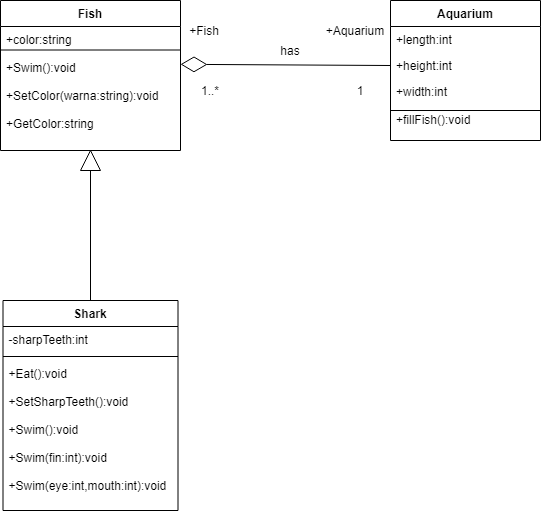

The diagram above was exported from draw.io. Its source (the exported page's mxGraphModel, read from the mxfile embedded in the PNG):
<mxGraphModel dx="1038" dy="588" grid="1" gridSize="10" guides="1" tooltips="1" connect="1" arrows="1" fold="1" page="1" pageScale="1" pageWidth="827" pageHeight="1169" math="0" shadow="0">
  <root>
    <mxCell id="WIyWlLk6GJQsqaUBKTNV-0" />
    <mxCell id="WIyWlLk6GJQsqaUBKTNV-1" parent="WIyWlLk6GJQsqaUBKTNV-0" />
    <mxCell id="vC7Qt6_hnQxV1tRllHp6-0" value="Fish" style="swimlane;fontStyle=1;align=center;verticalAlign=top;childLayout=stackLayout;horizontal=1;startSize=26;horizontalStack=0;resizeParent=1;resizeParentMax=0;resizeLast=0;collapsible=1;marginBottom=0;" parent="WIyWlLk6GJQsqaUBKTNV-1" vertex="1">
      <mxGeometry x="190" y="60" width="180" height="150" as="geometry" />
    </mxCell>
    <mxCell id="VvWM4rgnWC1p4ekKy6gF-2" value="" style="endArrow=none;html=1;" edge="1" parent="vC7Qt6_hnQxV1tRllHp6-0">
      <mxGeometry width="50" height="50" relative="1" as="geometry">
        <mxPoint y="49.5" as="sourcePoint" />
        <mxPoint x="180" y="49.5" as="targetPoint" />
      </mxGeometry>
    </mxCell>
    <mxCell id="vC7Qt6_hnQxV1tRllHp6-1" value="+color:string&#10;&#10;+Swim():void&#10;&#10;+SetColor(warna:string):void&#10;&#10;+GetColor:string" style="text;strokeColor=none;fillColor=none;align=left;verticalAlign=top;spacingLeft=4;spacingRight=4;overflow=hidden;rotatable=0;points=[[0,0.5],[1,0.5]];portConstraint=eastwest;" parent="vC7Qt6_hnQxV1tRllHp6-0" vertex="1">
      <mxGeometry y="26" width="180" height="124" as="geometry" />
    </mxCell>
    <mxCell id="vC7Qt6_hnQxV1tRllHp6-12" value="Shark" style="swimlane;fontStyle=1;align=center;verticalAlign=top;childLayout=stackLayout;horizontal=1;startSize=26;horizontalStack=0;resizeParent=1;resizeParentMax=0;resizeLast=0;collapsible=1;marginBottom=0;" parent="WIyWlLk6GJQsqaUBKTNV-1" vertex="1">
      <mxGeometry x="192.5" y="360" width="175" height="210" as="geometry" />
    </mxCell>
    <mxCell id="vC7Qt6_hnQxV1tRllHp6-13" value="-sharpTeeth:int" style="text;strokeColor=none;fillColor=none;align=left;verticalAlign=top;spacingLeft=4;spacingRight=4;overflow=hidden;rotatable=0;points=[[0,0.5],[1,0.5]];portConstraint=eastwest;" parent="vC7Qt6_hnQxV1tRllHp6-12" vertex="1">
      <mxGeometry y="26" width="175" height="26" as="geometry" />
    </mxCell>
    <mxCell id="vC7Qt6_hnQxV1tRllHp6-14" value="" style="line;strokeWidth=1;fillColor=none;align=left;verticalAlign=middle;spacingTop=-1;spacingLeft=3;spacingRight=3;rotatable=0;labelPosition=right;points=[];portConstraint=eastwest;" parent="vC7Qt6_hnQxV1tRllHp6-12" vertex="1">
      <mxGeometry y="52" width="175" height="8" as="geometry" />
    </mxCell>
    <mxCell id="vC7Qt6_hnQxV1tRllHp6-15" value="+Eat():void&#10;&#10;+SetSharpTeeth():void&#10;&#10;+Swim():void&#10;&#10;+Swim(fin:int):void&#10;&#10;+Swim(eye:int,mouth:int):void" style="text;strokeColor=none;fillColor=none;align=left;verticalAlign=top;spacingLeft=4;spacingRight=4;overflow=hidden;rotatable=0;points=[[0,0.5],[1,0.5]];portConstraint=eastwest;" parent="vC7Qt6_hnQxV1tRllHp6-12" vertex="1">
      <mxGeometry y="60" width="175" height="150" as="geometry" />
    </mxCell>
    <mxCell id="vC7Qt6_hnQxV1tRllHp6-16" value="Aquarium" style="swimlane;fontStyle=1;childLayout=stackLayout;horizontal=1;startSize=26;fillColor=none;horizontalStack=0;resizeParent=1;resizeParentMax=0;resizeLast=0;collapsible=1;marginBottom=0;" parent="WIyWlLk6GJQsqaUBKTNV-1" vertex="1">
      <mxGeometry x="580" y="60" width="150" height="140" as="geometry" />
    </mxCell>
    <mxCell id="vC7Qt6_hnQxV1tRllHp6-17" value="+length:int" style="text;strokeColor=none;fillColor=none;align=left;verticalAlign=top;spacingLeft=4;spacingRight=4;overflow=hidden;rotatable=0;points=[[0,0.5],[1,0.5]];portConstraint=eastwest;" parent="vC7Qt6_hnQxV1tRllHp6-16" vertex="1">
      <mxGeometry y="26" width="150" height="26" as="geometry" />
    </mxCell>
    <mxCell id="vC7Qt6_hnQxV1tRllHp6-18" value="+height:int" style="text;strokeColor=none;fillColor=none;align=left;verticalAlign=top;spacingLeft=4;spacingRight=4;overflow=hidden;rotatable=0;points=[[0,0.5],[1,0.5]];portConstraint=eastwest;" parent="vC7Qt6_hnQxV1tRllHp6-16" vertex="1">
      <mxGeometry y="52" width="150" height="26" as="geometry" />
    </mxCell>
    <mxCell id="VvWM4rgnWC1p4ekKy6gF-0" value="" style="endArrow=none;html=1;" edge="1" parent="vC7Qt6_hnQxV1tRllHp6-16">
      <mxGeometry width="50" height="50" relative="1" as="geometry">
        <mxPoint y="110" as="sourcePoint" />
        <mxPoint x="150" y="110" as="targetPoint" />
        <Array as="points" />
      </mxGeometry>
    </mxCell>
    <mxCell id="vC7Qt6_hnQxV1tRllHp6-19" value="+width:int&#10;&#10;+fillFish():void&#10;&#10;" style="text;strokeColor=none;fillColor=none;align=left;verticalAlign=top;spacingLeft=4;spacingRight=4;overflow=hidden;rotatable=0;points=[[0,0.5],[1,0.5]];portConstraint=eastwest;" parent="vC7Qt6_hnQxV1tRllHp6-16" vertex="1">
      <mxGeometry y="78" width="150" height="62" as="geometry" />
    </mxCell>
    <mxCell id="vC7Qt6_hnQxV1tRllHp6-23" value="has" style="text;html=1;strokeColor=none;fillColor=none;align=center;verticalAlign=middle;whiteSpace=wrap;rounded=0;" parent="WIyWlLk6GJQsqaUBKTNV-1" vertex="1">
      <mxGeometry x="460" y="100" width="40" height="20" as="geometry" />
    </mxCell>
    <mxCell id="vC7Qt6_hnQxV1tRllHp6-24" value="+Fish" style="text;html=1;strokeColor=none;fillColor=none;align=center;verticalAlign=middle;whiteSpace=wrap;rounded=0;" parent="WIyWlLk6GJQsqaUBKTNV-1" vertex="1">
      <mxGeometry x="374" y="80" width="40" height="20" as="geometry" />
    </mxCell>
    <mxCell id="vC7Qt6_hnQxV1tRllHp6-25" value="+Aquarium" style="text;html=1;strokeColor=none;fillColor=none;align=center;verticalAlign=middle;whiteSpace=wrap;rounded=0;" parent="WIyWlLk6GJQsqaUBKTNV-1" vertex="1">
      <mxGeometry x="510" y="80" width="70" height="20" as="geometry" />
    </mxCell>
    <mxCell id="vC7Qt6_hnQxV1tRllHp6-26" value="1..*" style="text;html=1;strokeColor=none;fillColor=none;align=center;verticalAlign=middle;whiteSpace=wrap;rounded=0;" parent="WIyWlLk6GJQsqaUBKTNV-1" vertex="1">
      <mxGeometry x="380" y="140" width="40" height="20" as="geometry" />
    </mxCell>
    <mxCell id="vC7Qt6_hnQxV1tRllHp6-27" value="1" style="text;html=1;strokeColor=none;fillColor=none;align=center;verticalAlign=middle;whiteSpace=wrap;rounded=0;" parent="WIyWlLk6GJQsqaUBKTNV-1" vertex="1">
      <mxGeometry x="530" y="140" width="40" height="20" as="geometry" />
    </mxCell>
    <mxCell id="VvWM4rgnWC1p4ekKy6gF-4" value="" style="endArrow=diamondThin;endFill=0;endSize=24;html=1;entryX=1;entryY=0.305;entryDx=0;entryDy=0;entryPerimeter=0;exitX=0;exitY=0.5;exitDx=0;exitDy=0;" edge="1" parent="WIyWlLk6GJQsqaUBKTNV-1" source="vC7Qt6_hnQxV1tRllHp6-18" target="vC7Qt6_hnQxV1tRllHp6-1">
      <mxGeometry width="160" relative="1" as="geometry">
        <mxPoint x="460" y="300" as="sourcePoint" />
        <mxPoint x="620" y="300" as="targetPoint" />
      </mxGeometry>
    </mxCell>
    <mxCell id="VvWM4rgnWC1p4ekKy6gF-6" value="" style="endArrow=none;html=1;rounded=0;exitX=0.5;exitY=0;exitDx=0;exitDy=0;" edge="1" parent="WIyWlLk6GJQsqaUBKTNV-1" source="vC7Qt6_hnQxV1tRllHp6-12">
      <mxGeometry relative="1" as="geometry">
        <mxPoint x="260" y="290" as="sourcePoint" />
        <mxPoint x="280" y="230" as="targetPoint" />
      </mxGeometry>
    </mxCell>
    <mxCell id="VvWM4rgnWC1p4ekKy6gF-7" value="" style="triangle;whiteSpace=wrap;html=1;direction=south;rotation=-180;" vertex="1" parent="WIyWlLk6GJQsqaUBKTNV-1">
      <mxGeometry x="270" y="210" width="20" height="20" as="geometry" />
    </mxCell>
  </root>
</mxGraphModel>